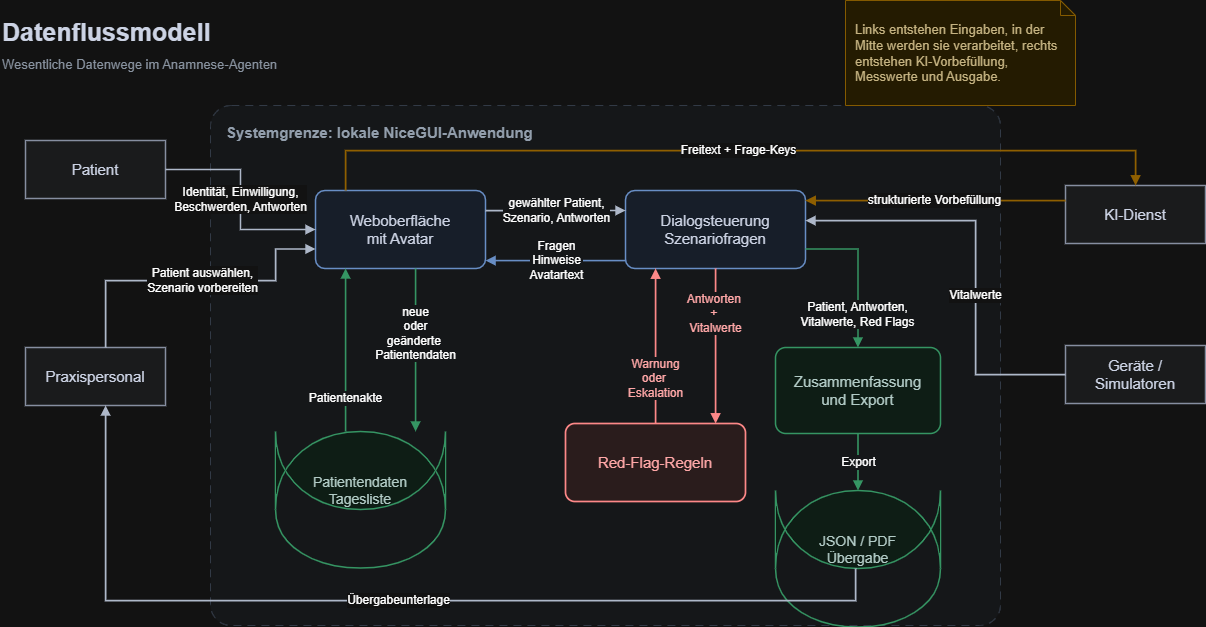

The diagram above was exported from draw.io. Its source (the exported page's mxGraphModel, read from the mxfile embedded in the PNG):
<mxGraphModel dx="1873" dy="1225" grid="1" gridSize="10" guides="1" tooltips="1" connect="1" arrows="1" fold="1" page="1" pageScale="1" pageWidth="1300" pageHeight="820" math="0" shadow="0">
  <root>
    <mxCell id="0" />
    <mxCell id="1" parent="0" />
    <mxCell id="title" parent="1" style="text;html=1;strokeColor=none;fillColor=none;align=left;verticalAlign=middle;whiteSpace=wrap;fontFamily=Arial;fontSize=25;fontStyle=1;fontColor=#172033;" value="Datenflussmodell" vertex="1">
      <mxGeometry height="42" width="520" x="45" y="30" as="geometry" />
    </mxCell>
    <mxCell id="subtitle" parent="1" style="text;html=1;strokeColor=none;fillColor=none;align=left;verticalAlign=middle;whiteSpace=wrap;fontFamily=Arial;fontSize=13;fontColor=#5F6B7A;" value="Wesentliche Datenwege im Anamnese-Agenten" vertex="1">
      <mxGeometry height="28" width="820" x="45" y="70" as="geometry" />
    </mxCell>
    <mxCell id="system" parent="1" style="rounded=1;whiteSpace=wrap;html=1;arcSize=4;fillColor=#F8FAFD;strokeColor=#C9D3E1;dashed=1;dashPattern=8 6;verticalAlign=top;align=left;spacingTop=12;spacingLeft=14;fontFamily=Arial;fontSize=15;fontStyle=1;fontColor=#526070;" value="Systemgrenze: lokale NiceGUI-Anwendung" vertex="1">
      <mxGeometry height="520" width="790" x="255" y="125" as="geometry" />
    </mxCell>
    <mxCell id="patient" parent="1" style="rounded=0;whiteSpace=wrap;html=1;fillColor=#F3F4F6;strokeColor=#667085;strokeWidth=1.5;fontFamily=Arial;fontSize=15;fontColor=#172033;" value="Patient" vertex="1">
      <mxGeometry height="58" width="140" x="70" y="160" as="geometry" />
    </mxCell>
    <mxCell id="staff" parent="1" style="rounded=0;whiteSpace=wrap;html=1;fillColor=#F3F4F6;strokeColor=#667085;strokeWidth=1.5;fontFamily=Arial;fontSize=15;fontColor=#172033;" value="Praxispersonal" vertex="1">
      <mxGeometry height="58" width="140" x="70" y="367" as="geometry" />
    </mxCell>
    <mxCell id="ki" parent="1" style="rounded=0;whiteSpace=wrap;html=1;fillColor=#F3F4F6;strokeColor=#667085;strokeWidth=1.5;fontFamily=Arial;fontSize=15;fontColor=#172033;" value="KI-Dienst" vertex="1">
      <mxGeometry height="58" width="140" x="1110" y="205" as="geometry" />
    </mxCell>
    <mxCell id="devices" parent="1" style="rounded=0;whiteSpace=wrap;html=1;fillColor=#F3F4F6;strokeColor=#667085;strokeWidth=1.5;fontFamily=Arial;fontSize=15;fontColor=#172033;" value="Geräte / Simulatoren" vertex="1">
      <mxGeometry height="58" width="140" x="1110" y="365" as="geometry" />
    </mxCell>
    <mxCell id="ui" parent="1" style="rounded=1;whiteSpace=wrap;html=1;arcSize=12;fillColor=#EAF2FF;strokeColor=#4C78B8;strokeWidth=1.5;fontFamily=Arial;fontSize=15;fontColor=#172033;" value="Weboberfläche&lt;br&gt;mit Avatar" vertex="1">
      <mxGeometry height="78" width="170" x="360" y="210" as="geometry" />
    </mxCell>
    <mxCell id="patientdata" parent="1" style="shape=cylinder;whiteSpace=wrap;html=1;boundedLbl=1;backgroundOutline=1;size=14;fillColor=#EAFBF2;strokeColor=#2F9E64;strokeWidth=1.5;fontFamily=Arial;fontSize=14;fontColor=#17342F;" value="Patientendaten&lt;br&gt;Tagesliste" vertex="1">
      <mxGeometry height="78" width="170" x="320" y="451" as="geometry" />
    </mxCell>
    <mxCell id="dialogue" parent="1" style="rounded=1;whiteSpace=wrap;html=1;arcSize=12;fillColor=#EAF2FF;strokeColor=#4C78B8;strokeWidth=1.5;fontFamily=Arial;fontSize=15;fontColor=#172033;" value="Dialogsteuerung&lt;br&gt;Szenariofragen" vertex="1">
      <mxGeometry height="78" width="180" x="670" y="210" as="geometry" />
    </mxCell>
    <mxCell id="rules" parent="1" style="rounded=1;whiteSpace=wrap;html=1;arcSize=12;fillColor=#FDECEC;strokeColor=#C33C3C;strokeWidth=1.7;fontFamily=Arial;fontSize=15;fontColor=#8E2424;" value="Red-Flag-Regeln" vertex="1">
      <mxGeometry height="78" width="180" x="610" y="443" as="geometry" />
    </mxCell>
    <mxCell id="summary" parent="1" style="rounded=1;whiteSpace=wrap;html=1;arcSize=12;fillColor=#EAFBF2;strokeColor=#2F9E64;strokeWidth=1.5;fontFamily=Arial;fontSize=15;fontColor=#17342F;" value="Zusammenfassung&lt;br&gt;und Export" vertex="1">
      <mxGeometry height="86" width="165" x="820" y="367" as="geometry" />
    </mxCell>
    <mxCell id="output" parent="1" style="shape=cylinder;whiteSpace=wrap;html=1;boundedLbl=1;backgroundOutline=1;size=14;fillColor=#EAFBF2;strokeColor=#2F9E64;strokeWidth=1.5;fontFamily=Arial;fontSize=14;fontColor=#17342F;" value="JSON / PDF&lt;br&gt;Übergabe" vertex="1">
      <mxGeometry height="78" width="165" x="820" y="510" as="geometry" />
    </mxCell>
    <mxCell id="note" parent="1" style="shape=note;whiteSpace=wrap;html=1;size=15;fillColor=#FFF4D6;strokeColor=#D6A53A;fontFamily=Arial;fontSize=13;fontColor=#57430A;align=left;spacing=10;" value="Links entstehen Eingaben, in der Mitte werden sie verarbeitet, rechts entstehen KI-Vorbefüllung, Messwerte und Ausgabe." vertex="1">
      <mxGeometry height="105" width="230" x="890" y="20" as="geometry" />
    </mxCell>
    <mxCell id="e1" edge="1" parent="1" source="patient" style="edgeStyle=orthogonalEdgeStyle;rounded=0;html=1;endArrow=block;endFill=1;strokeColor=#344054;strokeWidth=1.6;fontFamily=Arial;fontSize=12;labelBackgroundColor=#FFFFFF;" target="ui" value="Identität, Einwilligung,&lt;br&gt;Beschwerden, Antworten">
      <mxGeometry relative="1" as="geometry" />
    </mxCell>
    <mxCell id="e2" edge="1" parent="1" source="staff" style="edgeStyle=orthogonalEdgeStyle;rounded=0;html=1;endArrow=block;endFill=1;strokeColor=#344054;strokeWidth=1.6;fontFamily=Arial;fontSize=12;labelBackgroundColor=#FFFFFF;entryX=0;entryY=0.75;entryDx=0;entryDy=0;" target="ui" value="Patient auswählen,&lt;br&gt;Szenario vorbereiten">
      <mxGeometry relative="1" x="0.0573" as="geometry">
        <mxPoint as="offset" />
        <Array as="points">
          <mxPoint x="150" y="300" />
          <mxPoint x="320" y="300" />
          <mxPoint x="320" y="268" />
        </Array>
      </mxGeometry>
    </mxCell>
    <mxCell id="e3" edge="1" parent="1" source="patientdata" style="edgeStyle=orthogonalEdgeStyle;rounded=0;html=1;endArrow=block;endFill=1;strokeColor=#2F9E64;strokeWidth=1.6;fontFamily=Arial;fontSize=12;labelBackgroundColor=#F8FAFD;" target="ui" value="Patientenakte">
      <mxGeometry relative="1" x="-0.5948" as="geometry">
        <mxPoint as="offset" />
        <Array as="points">
          <mxPoint x="390" y="390" />
          <mxPoint x="390" y="390" />
        </Array>
      </mxGeometry>
    </mxCell>
    <mxCell id="e4" edge="1" parent="1" source="ui" style="edgeStyle=orthogonalEdgeStyle;rounded=0;html=1;endArrow=block;endFill=1;strokeColor=#2F9E64;strokeWidth=1.6;fontFamily=Arial;fontSize=12;labelBackgroundColor=#F8FAFD;" target="patientdata" value="neue&lt;div&gt;oder&lt;/div&gt;&lt;div&gt;geänderte&amp;nbsp;&lt;/div&gt;&lt;div&gt;Patientendaten&lt;/div&gt;">
      <mxGeometry relative="1" x="-0.1895" as="geometry">
        <mxPoint as="offset" />
        <Array as="points">
          <mxPoint x="460" y="370" />
          <mxPoint x="460" y="370" />
        </Array>
      </mxGeometry>
    </mxCell>
    <mxCell id="e5" edge="1" parent="1" source="ui" style="edgeStyle=orthogonalEdgeStyle;rounded=0;html=1;endArrow=block;endFill=1;strokeColor=#344054;strokeWidth=1.6;fontFamily=Arial;fontSize=12;labelBackgroundColor=#F8FAFD;" value="gewählter Patient,&lt;br&gt;Szenario, Antworten">
      <mxGeometry relative="1" as="geometry">
        <mxPoint as="offset" />
        <Array as="points">
          <mxPoint x="600" y="230" />
          <mxPoint x="600" y="230" />
        </Array>
        <mxPoint x="670" y="230" as="targetPoint" />
      </mxGeometry>
    </mxCell>
    <mxCell id="e6" edge="1" parent="1" source="dialogue" style="edgeStyle=orthogonalEdgeStyle;rounded=0;html=1;endArrow=block;endFill=1;strokeColor=#4C78B8;strokeWidth=1.6;fontFamily=Arial;fontSize=12;labelBackgroundColor=#F8FAFD;" value="Fragen&lt;div&gt;Hinweise&lt;br&gt;Avatartext&lt;/div&gt;">
      <mxGeometry relative="1" x="-0.0262" as="geometry">
        <mxPoint as="offset" />
        <Array as="points">
          <mxPoint x="530" y="280" />
        </Array>
        <mxPoint x="530" y="280" as="targetPoint" />
      </mxGeometry>
    </mxCell>
    <mxCell id="e7" edge="1" parent="1" source="ui" style="edgeStyle=orthogonalEdgeStyle;rounded=0;html=1;endArrow=block;endFill=1;strokeColor=#D69E2E;strokeWidth=1.7;fontFamily=Arial;fontSize=12;labelBackgroundColor=#FFFFFF;" target="ki" value="Freitext + Frage-Keys">
      <mxGeometry relative="1" as="geometry">
        <Array as="points">
          <mxPoint x="390" y="170" />
          <mxPoint x="1180" y="170" />
        </Array>
      </mxGeometry>
    </mxCell>
    <mxCell id="e8" edge="1" parent="1" source="ki" style="edgeStyle=orthogonalEdgeStyle;rounded=0;html=1;endArrow=block;endFill=1;strokeColor=#D69E2E;strokeWidth=1.7;fontFamily=Arial;fontSize=12;labelBackgroundColor=#FFFFFF;" target="dialogue" value="strukturierte Vorbefüllung">
      <mxGeometry relative="1" as="geometry">
        <Array as="points">
          <mxPoint x="960" y="220" />
          <mxPoint x="960" y="220" />
        </Array>
      </mxGeometry>
    </mxCell>
    <mxCell id="e9" edge="1" parent="1" source="devices" style="edgeStyle=orthogonalEdgeStyle;rounded=0;html=1;endArrow=block;endFill=1;strokeColor=#344054;strokeWidth=1.6;fontFamily=Arial;fontSize=12;labelBackgroundColor=#FFFFFF;" target="dialogue" value="Vitalwerte">
      <mxGeometry relative="1" x="-0.1824" as="geometry">
        <mxPoint as="offset" />
        <Array as="points">
          <mxPoint x="1020" y="394" />
          <mxPoint x="1020" y="240" />
        </Array>
      </mxGeometry>
    </mxCell>
    <mxCell id="e10" edge="1" parent="1" source="dialogue" style="edgeStyle=orthogonalEdgeStyle;rounded=0;html=1;endArrow=block;endFill=1;strokeColor=#C33C3C;strokeWidth=1.7;fontFamily=Arial;fontSize=12;fontColor=#8E2424;labelBackgroundColor=#F8FAFD;" target="rules" value="Antworten&amp;nbsp;&lt;div&gt;+&amp;nbsp;&lt;/div&gt;&lt;div&gt;Vitalwerte&lt;/div&gt;">
      <mxGeometry relative="1" x="-0.4207" as="geometry">
        <mxPoint as="offset" />
        <Array as="points">
          <mxPoint x="760" y="370" />
          <mxPoint x="760" y="370" />
        </Array>
      </mxGeometry>
    </mxCell>
    <mxCell id="e11" edge="1" parent="1" source="rules" style="edgeStyle=orthogonalEdgeStyle;rounded=0;html=1;endArrow=block;endFill=1;strokeColor=#C33C3C;strokeWidth=1.7;fontFamily=Arial;fontSize=12;fontColor=#8E2424;labelBackgroundColor=#F8FAFD;" target="dialogue" value="Warnung&lt;div&gt;oder&amp;nbsp;&lt;div&gt;Eskalation&lt;/div&gt;&lt;/div&gt;">
      <mxGeometry relative="1" x="-0.4069" as="geometry">
        <mxPoint as="offset" />
        <Array as="points">
          <mxPoint x="700" y="360" />
          <mxPoint x="700" y="360" />
        </Array>
      </mxGeometry>
    </mxCell>
    <mxCell id="e12" edge="1" parent="1" source="dialogue" style="edgeStyle=orthogonalEdgeStyle;rounded=0;html=1;endArrow=block;endFill=1;strokeColor=#2F9E64;strokeWidth=1.6;fontFamily=Arial;fontSize=12;labelBackgroundColor=#F8FAFD;exitX=1;exitY=0.75;exitDx=0;exitDy=0;" target="summary" value="Patient, Antworten,&lt;br&gt;Vitalwerte, Red Flags">
      <mxGeometry relative="1" x="0.5672" as="geometry">
        <mxPoint as="offset" />
      </mxGeometry>
    </mxCell>
    <mxCell id="e13" edge="1" parent="1" source="summary" style="edgeStyle=orthogonalEdgeStyle;rounded=0;html=1;endArrow=block;endFill=1;strokeColor=#2F9E64;strokeWidth=1.6;fontFamily=Arial;fontSize=12;labelBackgroundColor=#F8FAFD;" target="output" value="Export">
      <mxGeometry relative="1" as="geometry" />
    </mxCell>
    <mxCell id="e14" edge="1" parent="1" source="output" style="edgeStyle=orthogonalEdgeStyle;rounded=0;html=1;endArrow=block;endFill=1;strokeColor=#344054;strokeWidth=1.6;fontFamily=Arial;fontSize=12;labelBackgroundColor=#FFFFFF;" target="staff" value="Übergabeunterlage">
      <mxGeometry relative="1" as="geometry">
        <Array as="points">
          <mxPoint x="900" y="620" />
          <mxPoint x="150" y="620" />
        </Array>
      </mxGeometry>
    </mxCell>
  </root>
</mxGraphModel>